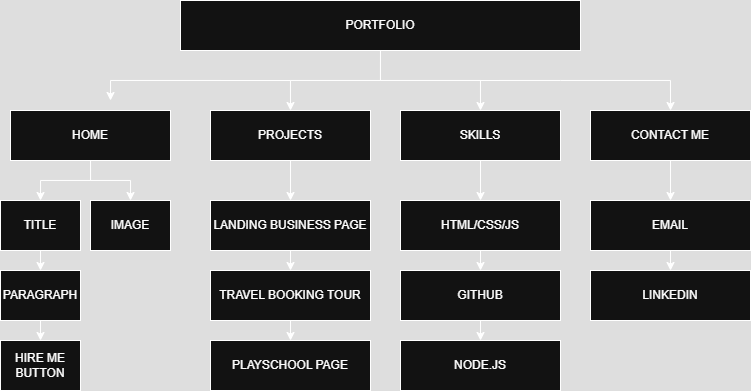

The diagram above was exported from draw.io. Its source (the exported page's mxGraphModel, read from the mxfile embedded in the PNG):
<mxGraphModel dx="1533" dy="433" grid="1" gridSize="10" guides="1" tooltips="1" connect="1" arrows="1" fold="1" page="1" pageScale="1" pageWidth="850" pageHeight="1100" math="0" shadow="0">
  <root>
    <mxCell id="0" />
    <mxCell id="1" parent="0" />
    <mxCell id="4ZG5ze6uszdYy6p8NFC8-19" value="" style="group" vertex="1" connectable="0" parent="1">
      <mxGeometry x="-790" y="90" width="750" height="390" as="geometry" />
    </mxCell>
    <mxCell id="4ZG5ze6uszdYy6p8NFC8-1" style="edgeStyle=orthogonalEdgeStyle;rounded=0;orthogonalLoop=1;jettySize=auto;html=1;exitX=0.5;exitY=1;exitDx=0;exitDy=0;entryX=0.5;entryY=0;entryDx=0;entryDy=0;" edge="1" parent="4ZG5ze6uszdYy6p8NFC8-19" source="hEnPbW2lvtcoeW3SHCzs-1" target="hEnPbW2lvtcoeW3SHCzs-3">
      <mxGeometry relative="1" as="geometry" />
    </mxCell>
    <mxCell id="4ZG5ze6uszdYy6p8NFC8-2" style="edgeStyle=orthogonalEdgeStyle;rounded=0;orthogonalLoop=1;jettySize=auto;html=1;entryX=0.5;entryY=0;entryDx=0;entryDy=0;" edge="1" parent="4ZG5ze6uszdYy6p8NFC8-19" target="hEnPbW2lvtcoeW3SHCzs-4">
      <mxGeometry relative="1" as="geometry">
        <mxPoint x="370" y="50" as="sourcePoint" />
        <Array as="points">
          <mxPoint x="380" y="50" />
          <mxPoint x="380" y="80" />
          <mxPoint x="480" y="80" />
        </Array>
      </mxGeometry>
    </mxCell>
    <mxCell id="hEnPbW2lvtcoeW3SHCzs-1" value="PORTFOLIO" style="rounded=0;whiteSpace=wrap;html=1;" parent="4ZG5ze6uszdYy6p8NFC8-19" vertex="1">
      <mxGeometry x="180" width="400" height="50" as="geometry" />
    </mxCell>
    <mxCell id="4ZG5ze6uszdYy6p8NFC8-6" style="edgeStyle=orthogonalEdgeStyle;rounded=0;orthogonalLoop=1;jettySize=auto;html=1;exitX=0.5;exitY=1;exitDx=0;exitDy=0;entryX=0.5;entryY=0;entryDx=0;entryDy=0;" edge="1" parent="4ZG5ze6uszdYy6p8NFC8-19" source="hEnPbW2lvtcoeW3SHCzs-2" target="hEnPbW2lvtcoeW3SHCzs-6">
      <mxGeometry relative="1" as="geometry" />
    </mxCell>
    <mxCell id="4ZG5ze6uszdYy6p8NFC8-9" style="edgeStyle=orthogonalEdgeStyle;rounded=0;orthogonalLoop=1;jettySize=auto;html=1;exitX=0.75;exitY=1;exitDx=0;exitDy=0;entryX=0.5;entryY=0;entryDx=0;entryDy=0;" edge="1" parent="4ZG5ze6uszdYy6p8NFC8-19" source="hEnPbW2lvtcoeW3SHCzs-2" target="hEnPbW2lvtcoeW3SHCzs-7">
      <mxGeometry relative="1" as="geometry">
        <Array as="points">
          <mxPoint x="90" y="160" />
          <mxPoint x="90" y="180" />
          <mxPoint x="130" y="180" />
        </Array>
      </mxGeometry>
    </mxCell>
    <mxCell id="hEnPbW2lvtcoeW3SHCzs-2" value="HOME" style="rounded=0;whiteSpace=wrap;html=1;" parent="4ZG5ze6uszdYy6p8NFC8-19" vertex="1">
      <mxGeometry x="10" y="110" width="160" height="50" as="geometry" />
    </mxCell>
    <mxCell id="4ZG5ze6uszdYy6p8NFC8-10" style="edgeStyle=orthogonalEdgeStyle;rounded=0;orthogonalLoop=1;jettySize=auto;html=1;exitX=0.5;exitY=1;exitDx=0;exitDy=0;" edge="1" parent="4ZG5ze6uszdYy6p8NFC8-19" source="hEnPbW2lvtcoeW3SHCzs-3" target="hEnPbW2lvtcoeW3SHCzs-10">
      <mxGeometry relative="1" as="geometry" />
    </mxCell>
    <mxCell id="hEnPbW2lvtcoeW3SHCzs-3" value="PROJECTS" style="rounded=0;whiteSpace=wrap;html=1;" parent="4ZG5ze6uszdYy6p8NFC8-19" vertex="1">
      <mxGeometry x="210" y="110" width="160" height="50" as="geometry" />
    </mxCell>
    <mxCell id="4ZG5ze6uszdYy6p8NFC8-13" style="edgeStyle=orthogonalEdgeStyle;rounded=0;orthogonalLoop=1;jettySize=auto;html=1;exitX=0.5;exitY=1;exitDx=0;exitDy=0;entryX=0.5;entryY=0;entryDx=0;entryDy=0;" edge="1" parent="4ZG5ze6uszdYy6p8NFC8-19" source="hEnPbW2lvtcoeW3SHCzs-4" target="hEnPbW2lvtcoeW3SHCzs-13">
      <mxGeometry relative="1" as="geometry" />
    </mxCell>
    <mxCell id="hEnPbW2lvtcoeW3SHCzs-4" value="SKILLS" style="rounded=0;whiteSpace=wrap;html=1;" parent="4ZG5ze6uszdYy6p8NFC8-19" vertex="1">
      <mxGeometry x="400" y="110" width="160" height="50" as="geometry" />
    </mxCell>
    <mxCell id="4ZG5ze6uszdYy6p8NFC8-17" style="edgeStyle=orthogonalEdgeStyle;rounded=0;orthogonalLoop=1;jettySize=auto;html=1;exitX=0.5;exitY=1;exitDx=0;exitDy=0;entryX=0.5;entryY=0;entryDx=0;entryDy=0;" edge="1" parent="4ZG5ze6uszdYy6p8NFC8-19" source="hEnPbW2lvtcoeW3SHCzs-5" target="hEnPbW2lvtcoeW3SHCzs-16">
      <mxGeometry relative="1" as="geometry" />
    </mxCell>
    <mxCell id="hEnPbW2lvtcoeW3SHCzs-5" value="CONTACT ME" style="rounded=0;whiteSpace=wrap;html=1;" parent="4ZG5ze6uszdYy6p8NFC8-19" vertex="1">
      <mxGeometry x="590" y="110" width="160" height="50" as="geometry" />
    </mxCell>
    <mxCell id="4ZG5ze6uszdYy6p8NFC8-7" style="edgeStyle=orthogonalEdgeStyle;rounded=0;orthogonalLoop=1;jettySize=auto;html=1;exitX=0.5;exitY=1;exitDx=0;exitDy=0;entryX=0.5;entryY=0;entryDx=0;entryDy=0;" edge="1" parent="4ZG5ze6uszdYy6p8NFC8-19" source="hEnPbW2lvtcoeW3SHCzs-6" target="hEnPbW2lvtcoeW3SHCzs-8">
      <mxGeometry relative="1" as="geometry" />
    </mxCell>
    <mxCell id="hEnPbW2lvtcoeW3SHCzs-6" value="TITLE" style="rounded=0;whiteSpace=wrap;html=1;" parent="4ZG5ze6uszdYy6p8NFC8-19" vertex="1">
      <mxGeometry y="200" width="80" height="50" as="geometry" />
    </mxCell>
    <mxCell id="hEnPbW2lvtcoeW3SHCzs-7" value="IMAGE" style="rounded=0;whiteSpace=wrap;html=1;" parent="4ZG5ze6uszdYy6p8NFC8-19" vertex="1">
      <mxGeometry x="90" y="200" width="80" height="50" as="geometry" />
    </mxCell>
    <mxCell id="4ZG5ze6uszdYy6p8NFC8-8" style="edgeStyle=orthogonalEdgeStyle;rounded=0;orthogonalLoop=1;jettySize=auto;html=1;exitX=0.5;exitY=1;exitDx=0;exitDy=0;entryX=0.5;entryY=0;entryDx=0;entryDy=0;" edge="1" parent="4ZG5ze6uszdYy6p8NFC8-19" source="hEnPbW2lvtcoeW3SHCzs-8" target="hEnPbW2lvtcoeW3SHCzs-9">
      <mxGeometry relative="1" as="geometry" />
    </mxCell>
    <mxCell id="hEnPbW2lvtcoeW3SHCzs-8" value="PARAGRAPH" style="rounded=0;whiteSpace=wrap;html=1;" parent="4ZG5ze6uszdYy6p8NFC8-19" vertex="1">
      <mxGeometry y="270" width="80" height="50" as="geometry" />
    </mxCell>
    <mxCell id="hEnPbW2lvtcoeW3SHCzs-9" value="HIRE ME BUTTON" style="rounded=0;whiteSpace=wrap;html=1;" parent="4ZG5ze6uszdYy6p8NFC8-19" vertex="1">
      <mxGeometry y="340" width="80" height="50" as="geometry" />
    </mxCell>
    <mxCell id="4ZG5ze6uszdYy6p8NFC8-11" style="edgeStyle=orthogonalEdgeStyle;rounded=0;orthogonalLoop=1;jettySize=auto;html=1;exitX=0.5;exitY=1;exitDx=0;exitDy=0;entryX=0.5;entryY=0;entryDx=0;entryDy=0;" edge="1" parent="4ZG5ze6uszdYy6p8NFC8-19" source="hEnPbW2lvtcoeW3SHCzs-10" target="hEnPbW2lvtcoeW3SHCzs-11">
      <mxGeometry relative="1" as="geometry" />
    </mxCell>
    <mxCell id="hEnPbW2lvtcoeW3SHCzs-10" value="LANDING BUSINESS PAGE" style="rounded=0;whiteSpace=wrap;html=1;" parent="4ZG5ze6uszdYy6p8NFC8-19" vertex="1">
      <mxGeometry x="210" y="200" width="160" height="50" as="geometry" />
    </mxCell>
    <mxCell id="4ZG5ze6uszdYy6p8NFC8-12" style="edgeStyle=orthogonalEdgeStyle;rounded=0;orthogonalLoop=1;jettySize=auto;html=1;exitX=0.5;exitY=1;exitDx=0;exitDy=0;entryX=0.5;entryY=0;entryDx=0;entryDy=0;" edge="1" parent="4ZG5ze6uszdYy6p8NFC8-19" source="hEnPbW2lvtcoeW3SHCzs-11" target="hEnPbW2lvtcoeW3SHCzs-12">
      <mxGeometry relative="1" as="geometry" />
    </mxCell>
    <mxCell id="hEnPbW2lvtcoeW3SHCzs-11" value="TRAVEL BOOKING TOUR" style="rounded=0;whiteSpace=wrap;html=1;" parent="4ZG5ze6uszdYy6p8NFC8-19" vertex="1">
      <mxGeometry x="210" y="270" width="160" height="50" as="geometry" />
    </mxCell>
    <mxCell id="hEnPbW2lvtcoeW3SHCzs-12" value="PLAYSCHOOL PAGE" style="rounded=0;whiteSpace=wrap;html=1;" parent="4ZG5ze6uszdYy6p8NFC8-19" vertex="1">
      <mxGeometry x="210" y="340" width="160" height="50" as="geometry" />
    </mxCell>
    <mxCell id="4ZG5ze6uszdYy6p8NFC8-14" style="edgeStyle=orthogonalEdgeStyle;rounded=0;orthogonalLoop=1;jettySize=auto;html=1;exitX=0.5;exitY=1;exitDx=0;exitDy=0;entryX=0.5;entryY=0;entryDx=0;entryDy=0;" edge="1" parent="4ZG5ze6uszdYy6p8NFC8-19" source="hEnPbW2lvtcoeW3SHCzs-13" target="hEnPbW2lvtcoeW3SHCzs-14">
      <mxGeometry relative="1" as="geometry" />
    </mxCell>
    <mxCell id="hEnPbW2lvtcoeW3SHCzs-13" value="HTML/CSS/JS" style="rounded=0;whiteSpace=wrap;html=1;" parent="4ZG5ze6uszdYy6p8NFC8-19" vertex="1">
      <mxGeometry x="400" y="200" width="160" height="50" as="geometry" />
    </mxCell>
    <mxCell id="4ZG5ze6uszdYy6p8NFC8-15" style="edgeStyle=orthogonalEdgeStyle;rounded=0;orthogonalLoop=1;jettySize=auto;html=1;exitX=0.5;exitY=1;exitDx=0;exitDy=0;entryX=0.5;entryY=0;entryDx=0;entryDy=0;" edge="1" parent="4ZG5ze6uszdYy6p8NFC8-19" source="hEnPbW2lvtcoeW3SHCzs-14" target="hEnPbW2lvtcoeW3SHCzs-15">
      <mxGeometry relative="1" as="geometry" />
    </mxCell>
    <mxCell id="hEnPbW2lvtcoeW3SHCzs-14" value="GITHUB" style="rounded=0;whiteSpace=wrap;html=1;" parent="4ZG5ze6uszdYy6p8NFC8-19" vertex="1">
      <mxGeometry x="400" y="270" width="160" height="50" as="geometry" />
    </mxCell>
    <mxCell id="hEnPbW2lvtcoeW3SHCzs-15" value="NODE.JS" style="rounded=0;whiteSpace=wrap;html=1;" parent="4ZG5ze6uszdYy6p8NFC8-19" vertex="1">
      <mxGeometry x="400" y="340" width="160" height="50" as="geometry" />
    </mxCell>
    <mxCell id="4ZG5ze6uszdYy6p8NFC8-18" style="edgeStyle=orthogonalEdgeStyle;rounded=0;orthogonalLoop=1;jettySize=auto;html=1;exitX=0.5;exitY=1;exitDx=0;exitDy=0;entryX=0.5;entryY=0;entryDx=0;entryDy=0;" edge="1" parent="4ZG5ze6uszdYy6p8NFC8-19" source="hEnPbW2lvtcoeW3SHCzs-16" target="hEnPbW2lvtcoeW3SHCzs-17">
      <mxGeometry relative="1" as="geometry" />
    </mxCell>
    <mxCell id="hEnPbW2lvtcoeW3SHCzs-16" value="EMAIL" style="rounded=0;whiteSpace=wrap;html=1;" parent="4ZG5ze6uszdYy6p8NFC8-19" vertex="1">
      <mxGeometry x="590" y="200" width="160" height="50" as="geometry" />
    </mxCell>
    <mxCell id="hEnPbW2lvtcoeW3SHCzs-17" value="LINKEDIN" style="rounded=0;whiteSpace=wrap;html=1;" parent="4ZG5ze6uszdYy6p8NFC8-19" vertex="1">
      <mxGeometry x="590" y="270" width="160" height="50" as="geometry" />
    </mxCell>
    <mxCell id="4ZG5ze6uszdYy6p8NFC8-3" style="edgeStyle=orthogonalEdgeStyle;rounded=0;orthogonalLoop=1;jettySize=auto;html=1;entryX=0.5;entryY=0;entryDx=0;entryDy=0;" edge="1" parent="4ZG5ze6uszdYy6p8NFC8-19">
      <mxGeometry relative="1" as="geometry">
        <mxPoint x="460" y="80" as="sourcePoint" />
        <mxPoint x="670.04" y="110" as="targetPoint" />
        <Array as="points">
          <mxPoint x="560.04" y="80" />
          <mxPoint x="670.04" y="80" />
        </Array>
      </mxGeometry>
    </mxCell>
    <mxCell id="4ZG5ze6uszdYy6p8NFC8-4" style="edgeStyle=orthogonalEdgeStyle;rounded=0;orthogonalLoop=1;jettySize=auto;html=1;" edge="1" parent="4ZG5ze6uszdYy6p8NFC8-19">
      <mxGeometry relative="1" as="geometry">
        <mxPoint x="290" y="80" as="sourcePoint" />
        <mxPoint x="110" y="100" as="targetPoint" />
        <Array as="points">
          <mxPoint x="110" y="80" />
        </Array>
      </mxGeometry>
    </mxCell>
  </root>
</mxGraphModel>